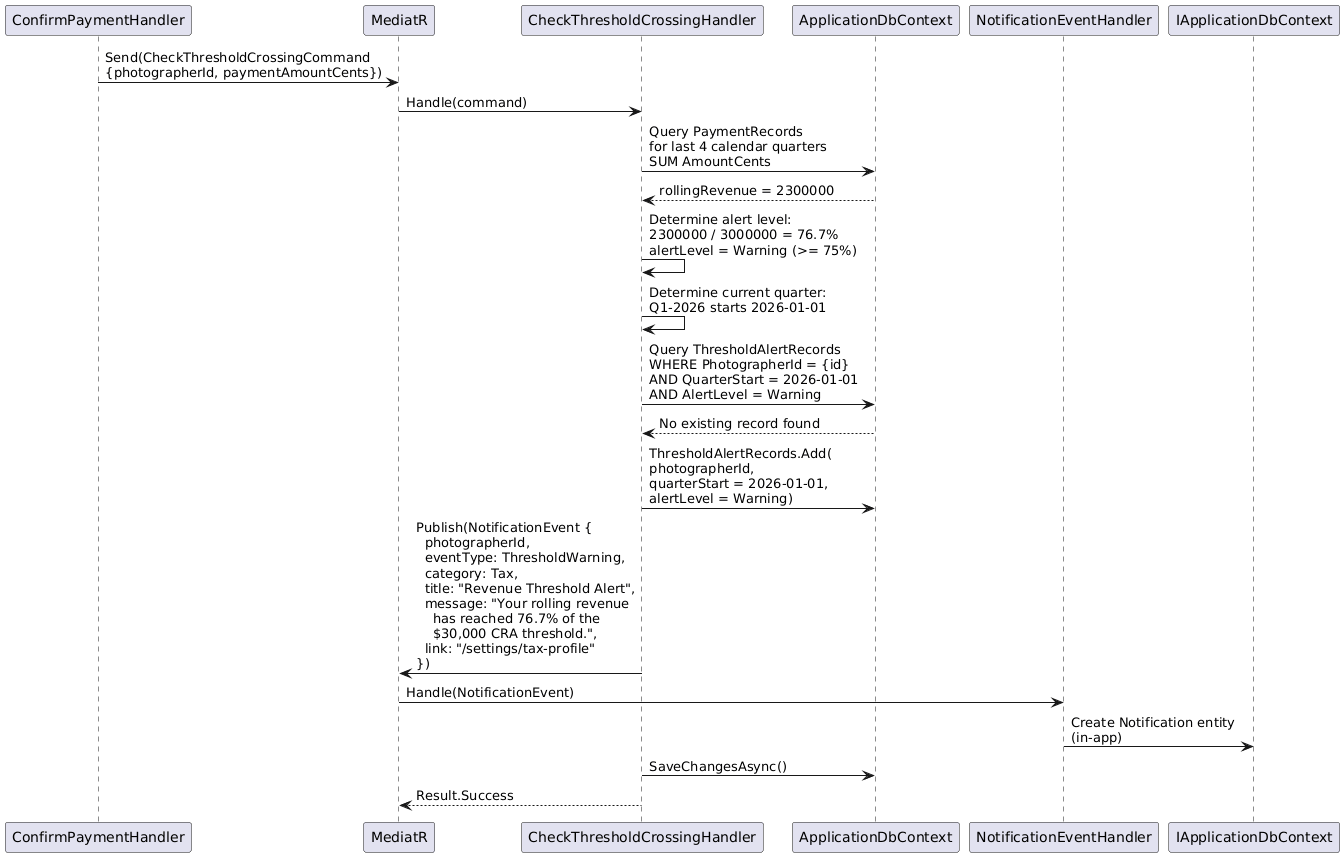

The diagram above was rendered by PlantUML. Its source (embedded in the PNG):
@startuml
participant "ConfirmPaymentHandler" as CPH
participant "MediatR" as M
participant "CheckThresholdCrossingHandler" as TCH
participant "ApplicationDbContext" as DB
participant "NotificationEventHandler" as NEH
participant "IApplicationDbContext" as NDB

CPH -> M : Send(CheckThresholdCrossingCommand\n{photographerId, paymentAmountCents})
M -> TCH : Handle(command)

TCH -> DB : Query PaymentRecords\nfor last 4 calendar quarters\nSUM AmountCents
DB --> TCH : rollingRevenue = 2300000

TCH -> TCH : Determine alert level:\n2300000 / 3000000 = 76.7%\nalertLevel = Warning (>= 75%)

TCH -> TCH : Determine current quarter:\nQ1-2026 starts 2026-01-01

TCH -> DB : Query ThresholdAlertRecords\nWHERE PhotographerId = {id}\nAND QuarterStart = 2026-01-01\nAND AlertLevel = Warning
DB --> TCH : No existing record found

TCH -> DB : ThresholdAlertRecords.Add(\nphotographerId,\nquarterStart = 2026-01-01,\nalertLevel = Warning)

TCH -> M : Publish(NotificationEvent {\n  photographerId,\n  eventType: ThresholdWarning,\n  category: Tax,\n  title: "Revenue Threshold Alert",\n  message: "Your rolling revenue\n    has reached 76.7% of the\n    $30,000 CRA threshold.",\n  link: "/settings/tax-profile"\n})

M -> NEH : Handle(NotificationEvent)
NEH -> NDB : Create Notification entity\n(in-app)

TCH -> DB : SaveChangesAsync()
TCH --> M : Result.Success
@enduml